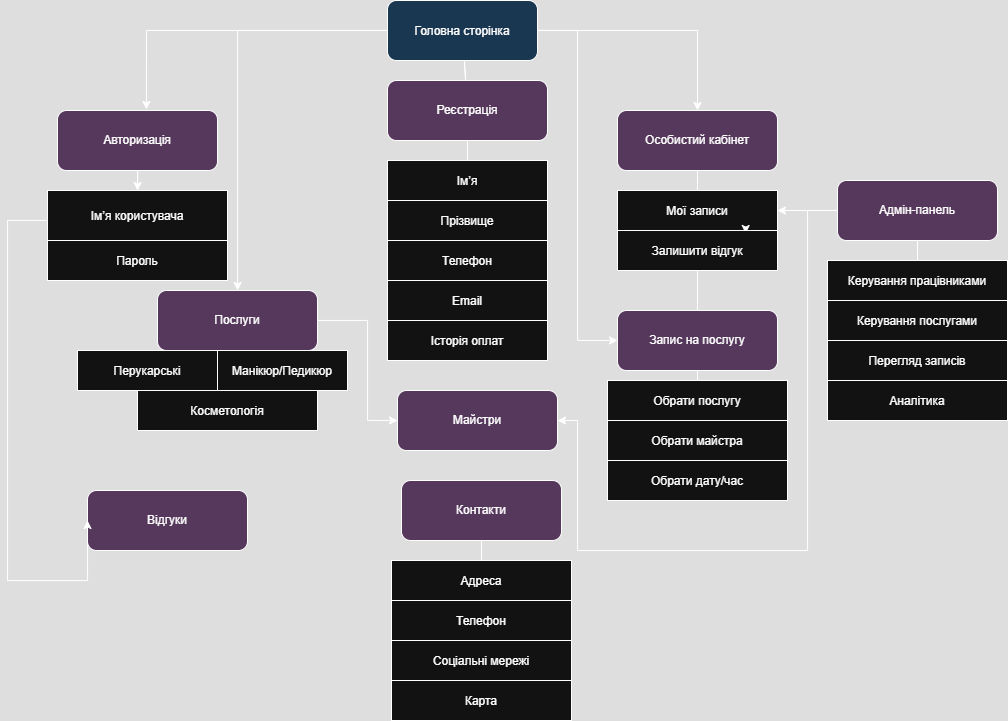

The diagram above was exported from draw.io. Its source (the exported page's mxGraphModel, read from the mxfile embedded in the PNG):
<mxGraphModel dx="1145" dy="1789" grid="1" gridSize="10" guides="1" tooltips="1" connect="1" arrows="1" fold="1" page="1" pageScale="1" pageWidth="827" pageHeight="1169" math="0" shadow="0">
  <root>
    <mxCell id="0" />
    <mxCell id="1" parent="0" />
    <mxCell id="53lw-ioC29n_L8rf6pGG-15" style="edgeStyle=orthogonalEdgeStyle;rounded=0;orthogonalLoop=1;jettySize=auto;html=1;" edge="1" parent="1" source="main" target="services">
      <mxGeometry relative="1" as="geometry" />
    </mxCell>
    <mxCell id="53lw-ioC29n_L8rf6pGG-20" style="edgeStyle=orthogonalEdgeStyle;rounded=0;orthogonalLoop=1;jettySize=auto;html=1;entryX=0;entryY=0.5;entryDx=0;entryDy=0;" edge="1" parent="1" source="main" target="booking">
      <mxGeometry relative="1" as="geometry" />
    </mxCell>
    <mxCell id="53lw-ioC29n_L8rf6pGG-26" style="edgeStyle=orthogonalEdgeStyle;rounded=0;orthogonalLoop=1;jettySize=auto;html=1;entryX=0.5;entryY=0;entryDx=0;entryDy=0;" edge="1" parent="1" source="main" target="cabinet">
      <mxGeometry relative="1" as="geometry" />
    </mxCell>
    <mxCell id="53lw-ioC29n_L8rf6pGG-27" style="edgeStyle=orthogonalEdgeStyle;rounded=0;orthogonalLoop=1;jettySize=auto;html=1;entryX=0.556;entryY=-0.017;entryDx=0;entryDy=0;entryPerimeter=0;" edge="1" parent="1" source="main" target="auth">
      <mxGeometry relative="1" as="geometry">
        <mxPoint x="150" y="-280.0000000000002" as="targetPoint" />
      </mxGeometry>
    </mxCell>
    <mxCell id="main" value="Головна сторінка" style="rounded=1;fillColor=#BBDEFB" parent="1" vertex="1">
      <mxGeometry x="400" y="-310" width="150" height="60" as="geometry" />
    </mxCell>
    <mxCell id="53lw-ioC29n_L8rf6pGG-21" style="edgeStyle=orthogonalEdgeStyle;rounded=0;orthogonalLoop=1;jettySize=auto;html=1;entryX=0;entryY=0.5;entryDx=0;entryDy=0;" edge="1" parent="1" source="services" target="masters">
      <mxGeometry relative="1" as="geometry">
        <Array as="points">
          <mxPoint x="380" y="10" />
          <mxPoint x="380" y="110" />
        </Array>
      </mxGeometry>
    </mxCell>
    <mxCell id="services" value="Послуги" style="rounded=1;whiteSpace=wrap;html=1;fillColor=#E1BEE7" parent="1" vertex="1">
      <mxGeometry x="170" y="-20" width="160" height="60" as="geometry" />
    </mxCell>
    <mxCell id="masters" value="Майстри" style="rounded=1;whiteSpace=wrap;html=1;fillColor=#E1BEE7" parent="1" vertex="1">
      <mxGeometry x="410" y="80" width="160" height="60" as="geometry" />
    </mxCell>
    <mxCell id="reviews" value="Відгуки" style="rounded=1;whiteSpace=wrap;html=1;fillColor=#E1BEE7" parent="1" vertex="1">
      <mxGeometry x="100" y="180" width="160" height="60" as="geometry" />
    </mxCell>
    <mxCell id="53lw-ioC29n_L8rf6pGG-1" style="edgeStyle=orthogonalEdgeStyle;rounded=0;orthogonalLoop=1;jettySize=auto;html=1;" edge="1" parent="1" source="auth" target="auth_a1">
      <mxGeometry relative="1" as="geometry" />
    </mxCell>
    <mxCell id="auth" value="Авторизація" style="rounded=1;whiteSpace=wrap;html=1;fillColor=#E1BEE7" parent="1" vertex="1">
      <mxGeometry x="70" y="-200" width="160" height="60" as="geometry" />
    </mxCell>
    <mxCell id="e_main_register" style="endArrow=none;" parent="1" source="main" target="register" edge="1">
      <mxGeometry relative="1" as="geometry" />
    </mxCell>
    <mxCell id="cabinet" value="Особистий кабінет" style="rounded=1;whiteSpace=wrap;html=1;fillColor=#E1BEE7" parent="1" vertex="1">
      <mxGeometry x="630" y="-200" width="160" height="60" as="geometry" />
    </mxCell>
    <mxCell id="53lw-ioC29n_L8rf6pGG-23" style="edgeStyle=orthogonalEdgeStyle;rounded=0;orthogonalLoop=1;jettySize=auto;html=1;entryX=1;entryY=0.5;entryDx=0;entryDy=0;" edge="1" parent="1" source="admin" target="masters">
      <mxGeometry relative="1" as="geometry">
        <mxPoint x="830" y="250" as="targetPoint" />
        <Array as="points">
          <mxPoint x="820" y="-100" />
          <mxPoint x="820" y="240" />
          <mxPoint x="590" y="240" />
          <mxPoint x="590" y="110" />
        </Array>
      </mxGeometry>
    </mxCell>
    <mxCell id="53lw-ioC29n_L8rf6pGG-24" style="edgeStyle=orthogonalEdgeStyle;rounded=0;orthogonalLoop=1;jettySize=auto;html=1;entryX=1;entryY=0.5;entryDx=0;entryDy=0;" edge="1" parent="1" source="admin" target="cabinet_c1">
      <mxGeometry relative="1" as="geometry" />
    </mxCell>
    <mxCell id="admin" value="Адмін-панель" style="rounded=1;whiteSpace=wrap;html=1;fillColor=#E1BEE7" parent="1" vertex="1">
      <mxGeometry x="850" y="-130" width="160" height="60" as="geometry" />
    </mxCell>
    <mxCell id="contacts" value="Контакти" style="rounded=1;whiteSpace=wrap;html=1;fillColor=#E1BEE7" parent="1" vertex="1">
      <mxGeometry x="414" y="170" width="160" height="60" as="geometry" />
    </mxCell>
    <mxCell id="services_s1" value="Перукарські" style="rounded=0;fillColor=#FFFFFF" parent="1" vertex="1">
      <mxGeometry x="90" y="40" width="140" height="40" as="geometry" />
    </mxCell>
    <mxCell id="e_services_s1" style="endArrow=none;" parent="1" source="services" target="services_s1" edge="1">
      <mxGeometry relative="1" as="geometry" />
    </mxCell>
    <mxCell id="services_s2" value="Манікюр/Педикюр" style="rounded=0;fillColor=#FFFFFF" parent="1" vertex="1">
      <mxGeometry x="230" y="40" width="130" height="40" as="geometry" />
    </mxCell>
    <mxCell id="e_services_s2" style="endArrow=none;" parent="1" source="services" target="services_s2" edge="1">
      <mxGeometry relative="1" as="geometry" />
    </mxCell>
    <mxCell id="services_s3" value="Косметологія" style="rounded=0;fillColor=#FFFFFF" parent="1" vertex="1">
      <mxGeometry x="150" y="80" width="180" height="40" as="geometry" />
    </mxCell>
    <mxCell id="booking_b1" value="Обрати послугу" style="rounded=0;fillColor=#FFFFFF" parent="1" vertex="1">
      <mxGeometry x="620" y="70" width="180" height="40" as="geometry" />
    </mxCell>
    <mxCell id="e_booking_b1" style="endArrow=none;" parent="1" source="booking" target="booking_b1" edge="1">
      <mxGeometry relative="1" as="geometry" />
    </mxCell>
    <mxCell id="booking_b2" value="Обрати майстра" style="rounded=0;fillColor=#FFFFFF" parent="1" vertex="1">
      <mxGeometry x="620" y="110" width="180" height="40" as="geometry" />
    </mxCell>
    <mxCell id="booking_b3" value="Обрати дату/час" style="rounded=0;fillColor=#FFFFFF" parent="1" vertex="1">
      <mxGeometry x="620" y="150" width="180" height="40" as="geometry" />
    </mxCell>
    <mxCell id="auth_a2" value="Пароль" style="rounded=0;fillColor=#FFFFFF" parent="1" vertex="1">
      <mxGeometry x="60" y="-70" width="180" height="40" as="geometry" />
    </mxCell>
    <mxCell id="register_r1" value="Ім’я" style="rounded=0;fillColor=#FFFFFF" parent="1" vertex="1">
      <mxGeometry x="400" y="-150" width="160" height="40" as="geometry" />
    </mxCell>
    <mxCell id="e_register_r1" style="endArrow=none;" parent="1" source="register" target="register_r1" edge="1">
      <mxGeometry relative="1" as="geometry" />
    </mxCell>
    <mxCell id="register_r2" value="Прізвище" style="rounded=0;fillColor=#FFFFFF" parent="1" vertex="1">
      <mxGeometry x="400" y="-110" width="160" height="40" as="geometry" />
    </mxCell>
    <mxCell id="register_r3" value="Телефон" style="rounded=0;fillColor=#FFFFFF" parent="1" vertex="1">
      <mxGeometry x="400" y="-70" width="160" height="40" as="geometry" />
    </mxCell>
    <mxCell id="register_r4" value="Email" style="rounded=0;fillColor=#FFFFFF" parent="1" vertex="1">
      <mxGeometry x="400" y="-30" width="160" height="40" as="geometry" />
    </mxCell>
    <mxCell id="e_cabinet_c1" style="endArrow=none;" parent="1" source="cabinet" target="cabinet_c1" edge="1">
      <mxGeometry relative="1" as="geometry" />
    </mxCell>
    <mxCell id="cabinet_c2" value="Історія оплат" style="rounded=0;fillColor=#FFFFFF" parent="1" vertex="1">
      <mxGeometry x="400" y="10" width="160" height="40" as="geometry" />
    </mxCell>
    <mxCell id="admin_ad1" value="Керування працівниками" style="rounded=0;fillColor=#FFFFFF" parent="1" vertex="1">
      <mxGeometry x="840" y="-50" width="180" height="40" as="geometry" />
    </mxCell>
    <mxCell id="e_admin_ad1" style="endArrow=none;" parent="1" source="admin" target="admin_ad1" edge="1">
      <mxGeometry relative="1" as="geometry" />
    </mxCell>
    <mxCell id="admin_ad2" value="Керування послугами" style="rounded=0;fillColor=#FFFFFF" parent="1" vertex="1">
      <mxGeometry x="840" y="-10" width="180" height="40" as="geometry" />
    </mxCell>
    <mxCell id="admin_ad3" value="Перегляд записів" style="rounded=0;fillColor=#FFFFFF" parent="1" vertex="1">
      <mxGeometry x="840" y="30" width="180" height="40" as="geometry" />
    </mxCell>
    <mxCell id="admin_ad4" value="Аналітика" style="rounded=0;fillColor=#FFFFFF" parent="1" vertex="1">
      <mxGeometry x="840" y="70" width="180" height="40" as="geometry" />
    </mxCell>
    <mxCell id="contacts_ct1" value="Адреса" style="rounded=0;fillColor=#FFFFFF" parent="1" vertex="1">
      <mxGeometry x="404" y="250" width="180" height="40" as="geometry" />
    </mxCell>
    <mxCell id="e_contacts_ct1" style="endArrow=none;" parent="1" source="contacts" target="contacts_ct1" edge="1">
      <mxGeometry relative="1" as="geometry" />
    </mxCell>
    <mxCell id="contacts_ct2" value="Телефон" style="rounded=0;fillColor=#FFFFFF" parent="1" vertex="1">
      <mxGeometry x="404" y="290" width="180" height="40" as="geometry" />
    </mxCell>
    <mxCell id="contacts_ct3" value="Соціальні мережі" style="rounded=0;fillColor=#FFFFFF" parent="1" vertex="1">
      <mxGeometry x="404" y="330" width="180" height="40" as="geometry" />
    </mxCell>
    <mxCell id="contacts_ct4" value="Карта" style="rounded=0;fillColor=#FFFFFF" parent="1" vertex="1">
      <mxGeometry x="404" y="370" width="180" height="40" as="geometry" />
    </mxCell>
    <mxCell id="booking" value="Запис на послугу" style="rounded=1;whiteSpace=wrap;html=1;fillColor=#E1BEE7" parent="1" vertex="1">
      <mxGeometry x="630" width="160" height="60" as="geometry" />
    </mxCell>
    <mxCell id="53lw-ioC29n_L8rf6pGG-5" value="" style="endArrow=none;" edge="1" parent="1" source="cabinet_c3" target="cabinet_c1">
      <mxGeometry relative="1" as="geometry">
        <mxPoint x="650" y="112" as="sourcePoint" />
        <mxPoint x="840" y="68" as="targetPoint" />
      </mxGeometry>
    </mxCell>
    <mxCell id="cabinet_c1" value="Мої записи" style="rounded=0;fillColor=#FFFFFF" parent="1" vertex="1">
      <mxGeometry x="630" y="-120" width="160" height="40" as="geometry" />
    </mxCell>
    <mxCell id="53lw-ioC29n_L8rf6pGG-14" style="edgeStyle=orthogonalEdgeStyle;rounded=0;orthogonalLoop=1;jettySize=auto;html=1;entryX=0;entryY=0.5;entryDx=0;entryDy=0;" edge="1" parent="1" source="auth_a1" target="reviews">
      <mxGeometry relative="1" as="geometry">
        <Array as="points">
          <mxPoint x="20" y="-90" />
          <mxPoint x="20" y="270" />
        </Array>
      </mxGeometry>
    </mxCell>
    <mxCell id="auth_a1" value="Ім’я користувача" style="rounded=0;fillColor=#FFFFFF" parent="1" vertex="1">
      <mxGeometry x="60" y="-120" width="180" height="50" as="geometry" />
    </mxCell>
    <mxCell id="53lw-ioC29n_L8rf6pGG-10" value="" style="endArrow=none;" edge="1" parent="1" source="main" target="register">
      <mxGeometry relative="1" as="geometry">
        <mxPoint x="391" y="-170" as="sourcePoint" />
        <mxPoint x="329" y="50" as="targetPoint" />
      </mxGeometry>
    </mxCell>
    <mxCell id="register" value="Реєстрація" style="rounded=1;whiteSpace=wrap;html=1;fillColor=#E1BEE7" parent="1" vertex="1">
      <mxGeometry x="400" y="-230" width="160" height="60" as="geometry" />
    </mxCell>
    <mxCell id="53lw-ioC29n_L8rf6pGG-11" style="edgeStyle=orthogonalEdgeStyle;rounded=0;orthogonalLoop=1;jettySize=auto;html=1;exitX=0.5;exitY=1;exitDx=0;exitDy=0;" edge="1" parent="1" source="masters" target="masters">
      <mxGeometry relative="1" as="geometry" />
    </mxCell>
    <mxCell id="53lw-ioC29n_L8rf6pGG-16" style="edgeStyle=orthogonalEdgeStyle;rounded=0;orthogonalLoop=1;jettySize=auto;html=1;exitX=0.75;exitY=1;exitDx=0;exitDy=0;entryX=0.801;entryY=1.075;entryDx=0;entryDy=0;entryPerimeter=0;" edge="1" parent="1" source="cabinet_c1" target="cabinet_c1">
      <mxGeometry relative="1" as="geometry" />
    </mxCell>
    <mxCell id="53lw-ioC29n_L8rf6pGG-17" value="" style="endArrow=none;" edge="1" parent="1" source="booking" target="cabinet_c3">
      <mxGeometry relative="1" as="geometry">
        <mxPoint x="669" y="40" as="sourcePoint" />
        <mxPoint x="704" y="-70" as="targetPoint" />
      </mxGeometry>
    </mxCell>
    <mxCell id="cabinet_c3" value="Залишити відгук" style="rounded=0;fillColor=#FFFFFF" parent="1" vertex="1">
      <mxGeometry x="630" y="-80" width="160" height="40" as="geometry" />
    </mxCell>
  </root>
</mxGraphModel>